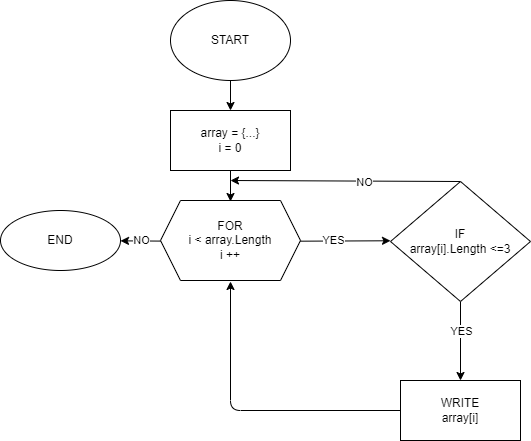

The diagram above was exported from draw.io. Its source (the exported page's mxGraphModel, read from the mxfile embedded in the PNG):
<mxGraphModel dx="1465" dy="406" grid="1" gridSize="10" guides="1" tooltips="1" connect="1" arrows="1" fold="1" page="1" pageScale="1" pageWidth="827" pageHeight="1169" math="0" shadow="0">
  <root>
    <mxCell id="0" />
    <mxCell id="1" parent="0" />
    <mxCell id="4" value="" style="edgeStyle=none;html=1;" edge="1" parent="1" source="2" target="3">
      <mxGeometry relative="1" as="geometry" />
    </mxCell>
    <mxCell id="2" value="START" style="ellipse;whiteSpace=wrap;html=1;" vertex="1" parent="1">
      <mxGeometry x="160" y="10" width="120" height="80" as="geometry" />
    </mxCell>
    <mxCell id="6" value="" style="edgeStyle=none;html=1;" edge="1" parent="1" source="3">
      <mxGeometry relative="1" as="geometry">
        <mxPoint x="220" y="211" as="targetPoint" />
      </mxGeometry>
    </mxCell>
    <mxCell id="3" value="array = {...}&lt;br&gt;i = 0" style="whiteSpace=wrap;html=1;" vertex="1" parent="1">
      <mxGeometry x="160" y="120" width="120" height="60" as="geometry" />
    </mxCell>
    <mxCell id="8" value="" style="edgeStyle=none;html=1;" edge="1" parent="1">
      <mxGeometry relative="1" as="geometry">
        <mxPoint x="289.4475760992109" y="250.68432919954898" as="sourcePoint" />
        <mxPoint x="380" y="250.27272727272725" as="targetPoint" />
      </mxGeometry>
    </mxCell>
    <mxCell id="9" value="YES" style="edgeLabel;html=1;align=center;verticalAlign=middle;resizable=0;points=[];" vertex="1" connectable="0" parent="8">
      <mxGeometry x="-0.2741" y="1" relative="1" as="geometry">
        <mxPoint as="offset" />
      </mxGeometry>
    </mxCell>
    <mxCell id="12" value="NO" style="edgeStyle=none;html=1;" edge="1" parent="1">
      <mxGeometry relative="1" as="geometry">
        <mxPoint x="150.71324599708873" y="250.59243085880644" as="sourcePoint" />
        <mxPoint x="110" y="250.3529411764706" as="targetPoint" />
      </mxGeometry>
    </mxCell>
    <mxCell id="16" value="END" style="ellipse;whiteSpace=wrap;html=1;" vertex="1" parent="1">
      <mxGeometry x="-10" y="220" width="120" height="60" as="geometry" />
    </mxCell>
    <mxCell id="20" value="" style="edgeStyle=none;html=1;" edge="1" parent="1" source="18" target="19">
      <mxGeometry relative="1" as="geometry" />
    </mxCell>
    <mxCell id="22" value="YES" style="edgeLabel;html=1;align=center;verticalAlign=middle;resizable=0;points=[];" vertex="1" connectable="0" parent="20">
      <mxGeometry x="-0.2658" relative="1" as="geometry">
        <mxPoint as="offset" />
      </mxGeometry>
    </mxCell>
    <mxCell id="21" style="edgeStyle=none;html=1;exitX=0.5;exitY=0;exitDx=0;exitDy=0;" edge="1" parent="1" source="18">
      <mxGeometry relative="1" as="geometry">
        <mxPoint x="220" y="190" as="targetPoint" />
      </mxGeometry>
    </mxCell>
    <mxCell id="24" value="NO" style="edgeLabel;html=1;align=center;verticalAlign=middle;resizable=0;points=[];" vertex="1" connectable="0" parent="21">
      <mxGeometry x="-0.1682" y="1" relative="1" as="geometry">
        <mxPoint as="offset" />
      </mxGeometry>
    </mxCell>
    <mxCell id="18" value="&lt;span&gt;IF&lt;br&gt;array[i].Length &amp;lt;=3&lt;/span&gt;" style="rhombus;whiteSpace=wrap;html=1;" vertex="1" parent="1">
      <mxGeometry x="380" y="191" width="140" height="120" as="geometry" />
    </mxCell>
    <mxCell id="23" style="edgeStyle=none;html=1;entryX=0.5;entryY=1;entryDx=0;entryDy=0;exitX=0;exitY=0.5;exitDx=0;exitDy=0;" edge="1" parent="1" source="19">
      <mxGeometry relative="1" as="geometry">
        <mxPoint x="220" y="291" as="targetPoint" />
        <Array as="points">
          <mxPoint x="220" y="420" />
        </Array>
      </mxGeometry>
    </mxCell>
    <mxCell id="19" value="WRITE&lt;br&gt;array[i]" style="whiteSpace=wrap;html=1;" vertex="1" parent="1">
      <mxGeometry x="390" y="390" width="120" height="60" as="geometry" />
    </mxCell>
    <mxCell id="25" value="&lt;span&gt;FOR&lt;/span&gt;&lt;br&gt;&lt;span&gt;i &amp;lt; array.Length&lt;/span&gt;&lt;br&gt;&lt;span&gt;i ++&lt;/span&gt;" style="shape=hexagon;perimeter=hexagonPerimeter2;whiteSpace=wrap;html=1;fixedSize=1;" vertex="1" parent="1">
      <mxGeometry x="150" y="210" width="140" height="80" as="geometry" />
    </mxCell>
  </root>
</mxGraphModel>